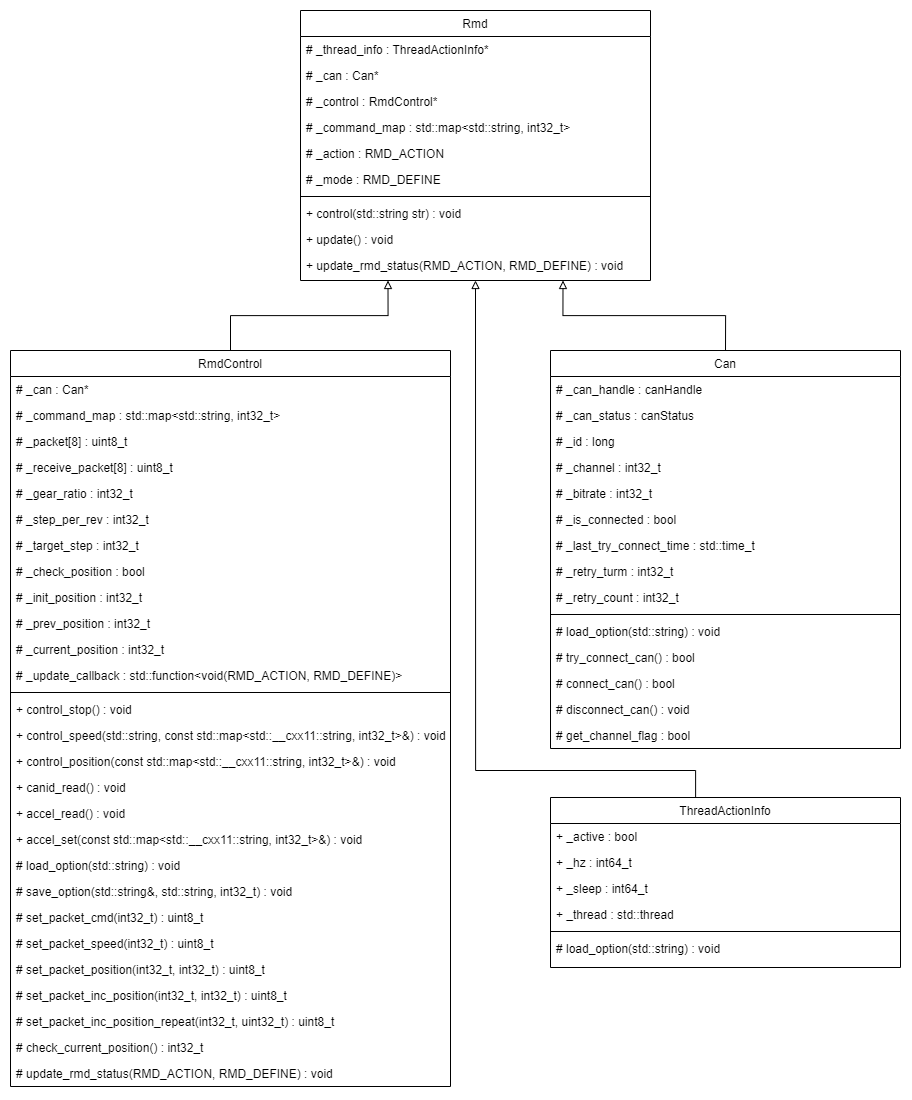

The diagram above was exported from draw.io. Its source (the exported page's mxGraphModel, read from the mxfile embedded in the PNG):
<mxGraphModel dx="1262" dy="1838" grid="1" gridSize="10" guides="1" tooltips="1" connect="1" arrows="1" fold="1" page="1" pageScale="1" pageWidth="1169" pageHeight="1654" math="0" shadow="0">
  <root>
    <mxCell id="0" />
    <mxCell id="1" parent="0" />
    <mxCell id="2" value="Rmd" style="swimlane;fontStyle=0;align=center;verticalAlign=top;childLayout=stackLayout;horizontal=1;startSize=26;horizontalStack=0;resizeParent=1;resizeLast=0;collapsible=1;marginBottom=0;rounded=0;shadow=0;strokeWidth=1;" vertex="1" parent="1">
      <mxGeometry x="410" y="230" width="350" height="270" as="geometry">
        <mxRectangle x="230" y="140" width="160" height="26" as="alternateBounds" />
      </mxGeometry>
    </mxCell>
    <mxCell id="3" value="# _thread_info : ThreadActionInfo*" style="text;align=left;verticalAlign=top;spacingLeft=4;spacingRight=4;overflow=hidden;rotatable=0;points=[[0,0.5],[1,0.5]];portConstraint=eastwest;" vertex="1" parent="2">
      <mxGeometry y="26" width="350" height="26" as="geometry" />
    </mxCell>
    <mxCell id="4" value="# _can : Can*" style="text;align=left;verticalAlign=top;spacingLeft=4;spacingRight=4;overflow=hidden;rotatable=0;points=[[0,0.5],[1,0.5]];portConstraint=eastwest;rounded=0;shadow=0;html=0;" vertex="1" parent="2">
      <mxGeometry y="52" width="350" height="26" as="geometry" />
    </mxCell>
    <mxCell id="5" value="# _control : RmdControl*" style="text;align=left;verticalAlign=top;spacingLeft=4;spacingRight=4;overflow=hidden;rotatable=0;points=[[0,0.5],[1,0.5]];portConstraint=eastwest;rounded=0;shadow=0;html=0;" vertex="1" parent="2">
      <mxGeometry y="78" width="350" height="26" as="geometry" />
    </mxCell>
    <mxCell id="6" value="# _command_map : std::map&lt;std::string, int32_t&gt;" style="text;align=left;verticalAlign=top;spacingLeft=4;spacingRight=4;overflow=hidden;rotatable=0;points=[[0,0.5],[1,0.5]];portConstraint=eastwest;rounded=0;shadow=0;html=0;" vertex="1" parent="2">
      <mxGeometry y="104" width="350" height="26" as="geometry" />
    </mxCell>
    <mxCell id="7" value="# _action : RMD_ACTION" style="text;align=left;verticalAlign=top;spacingLeft=4;spacingRight=4;overflow=hidden;rotatable=0;points=[[0,0.5],[1,0.5]];portConstraint=eastwest;rounded=0;shadow=0;html=0;" vertex="1" parent="2">
      <mxGeometry y="130" width="350" height="26" as="geometry" />
    </mxCell>
    <mxCell id="8" value="# _mode : RMD_DEFINE&#10;" style="text;align=left;verticalAlign=top;spacingLeft=4;spacingRight=4;overflow=hidden;rotatable=0;points=[[0,0.5],[1,0.5]];portConstraint=eastwest;rounded=0;shadow=0;html=0;" vertex="1" parent="2">
      <mxGeometry y="156" width="350" height="26" as="geometry" />
    </mxCell>
    <mxCell id="9" value="" style="line;html=1;strokeWidth=1;align=left;verticalAlign=middle;spacingTop=-1;spacingLeft=3;spacingRight=3;rotatable=0;labelPosition=right;points=[];portConstraint=eastwest;" vertex="1" parent="2">
      <mxGeometry y="182" width="350" height="8" as="geometry" />
    </mxCell>
    <mxCell id="10" value="+ control(std::string str) : void" style="text;align=left;verticalAlign=top;spacingLeft=4;spacingRight=4;overflow=hidden;rotatable=0;points=[[0,0.5],[1,0.5]];portConstraint=eastwest;" vertex="1" parent="2">
      <mxGeometry y="190" width="350" height="26" as="geometry" />
    </mxCell>
    <mxCell id="11" value="+ update() : void" style="text;align=left;verticalAlign=top;spacingLeft=4;spacingRight=4;overflow=hidden;rotatable=0;points=[[0,0.5],[1,0.5]];portConstraint=eastwest;" vertex="1" parent="2">
      <mxGeometry y="216" width="350" height="26" as="geometry" />
    </mxCell>
    <mxCell id="12" value="+ update_rmd_status(RMD_ACTION, RMD_DEFINE) : void" style="text;align=left;verticalAlign=top;spacingLeft=4;spacingRight=4;overflow=hidden;rotatable=0;points=[[0,0.5],[1,0.5]];portConstraint=eastwest;" vertex="1" parent="2">
      <mxGeometry y="242" width="350" height="26" as="geometry" />
    </mxCell>
    <mxCell id="13" value="" style="rounded=0;orthogonalLoop=1;jettySize=auto;html=1;entryX=0.25;entryY=1;entryDx=0;entryDy=0;endArrow=block;endFill=0;strokeWidth=1;exitX=0.5;exitY=0;exitDx=0;exitDy=0;edgeStyle=orthogonalEdgeStyle;" edge="1" source="14" target="2" parent="1">
      <mxGeometry relative="1" as="geometry" />
    </mxCell>
    <mxCell id="14" value="RmdControl" style="swimlane;fontStyle=0;align=center;verticalAlign=top;childLayout=stackLayout;horizontal=1;startSize=26;horizontalStack=0;resizeParent=1;resizeLast=0;collapsible=1;marginBottom=0;rounded=0;shadow=0;strokeWidth=1;" vertex="1" parent="1">
      <mxGeometry x="120" y="570" width="440" height="736" as="geometry">
        <mxRectangle x="230" y="140" width="160" height="26" as="alternateBounds" />
      </mxGeometry>
    </mxCell>
    <mxCell id="15" value="# _can : Can*" style="text;align=left;verticalAlign=top;spacingLeft=4;spacingRight=4;overflow=hidden;rotatable=0;points=[[0,0.5],[1,0.5]];portConstraint=eastwest;" vertex="1" parent="14">
      <mxGeometry y="26" width="440" height="26" as="geometry" />
    </mxCell>
    <mxCell id="16" value="# _command_map : std::map&lt;std::string, int32_t&gt;" style="text;align=left;verticalAlign=top;spacingLeft=4;spacingRight=4;overflow=hidden;rotatable=0;points=[[0,0.5],[1,0.5]];portConstraint=eastwest;rounded=0;shadow=0;html=0;" vertex="1" parent="14">
      <mxGeometry y="52" width="440" height="26" as="geometry" />
    </mxCell>
    <mxCell id="17" value="# _packet[8] : uint8_t" style="text;align=left;verticalAlign=top;spacingLeft=4;spacingRight=4;overflow=hidden;rotatable=0;points=[[0,0.5],[1,0.5]];portConstraint=eastwest;rounded=0;shadow=0;html=0;" vertex="1" parent="14">
      <mxGeometry y="78" width="440" height="26" as="geometry" />
    </mxCell>
    <mxCell id="18" value="# _receive_packet[8] : uint8_t" style="text;align=left;verticalAlign=top;spacingLeft=4;spacingRight=4;overflow=hidden;rotatable=0;points=[[0,0.5],[1,0.5]];portConstraint=eastwest;rounded=0;shadow=0;html=0;" vertex="1" parent="14">
      <mxGeometry y="104" width="440" height="26" as="geometry" />
    </mxCell>
    <mxCell id="19" value="# _gear_ratio : int32_t" style="text;align=left;verticalAlign=top;spacingLeft=4;spacingRight=4;overflow=hidden;rotatable=0;points=[[0,0.5],[1,0.5]];portConstraint=eastwest;rounded=0;shadow=0;html=0;" vertex="1" parent="14">
      <mxGeometry y="130" width="440" height="26" as="geometry" />
    </mxCell>
    <mxCell id="20" value="# _step_per_rev : int32_t" style="text;align=left;verticalAlign=top;spacingLeft=4;spacingRight=4;overflow=hidden;rotatable=0;points=[[0,0.5],[1,0.5]];portConstraint=eastwest;rounded=0;shadow=0;html=0;" vertex="1" parent="14">
      <mxGeometry y="156" width="440" height="26" as="geometry" />
    </mxCell>
    <mxCell id="21" value="# _target_step : int32_t" style="text;align=left;verticalAlign=top;spacingLeft=4;spacingRight=4;overflow=hidden;rotatable=0;points=[[0,0.5],[1,0.5]];portConstraint=eastwest;rounded=0;shadow=0;html=0;" vertex="1" parent="14">
      <mxGeometry y="182" width="440" height="26" as="geometry" />
    </mxCell>
    <mxCell id="22" value="# _check_position : bool" style="text;align=left;verticalAlign=top;spacingLeft=4;spacingRight=4;overflow=hidden;rotatable=0;points=[[0,0.5],[1,0.5]];portConstraint=eastwest;rounded=0;shadow=0;html=0;" vertex="1" parent="14">
      <mxGeometry y="208" width="440" height="26" as="geometry" />
    </mxCell>
    <mxCell id="23" value="# _init_position : int32_t" style="text;align=left;verticalAlign=top;spacingLeft=4;spacingRight=4;overflow=hidden;rotatable=0;points=[[0,0.5],[1,0.5]];portConstraint=eastwest;rounded=0;shadow=0;html=0;" vertex="1" parent="14">
      <mxGeometry y="234" width="440" height="26" as="geometry" />
    </mxCell>
    <mxCell id="24" value="# _prev_position : int32_t" style="text;align=left;verticalAlign=top;spacingLeft=4;spacingRight=4;overflow=hidden;rotatable=0;points=[[0,0.5],[1,0.5]];portConstraint=eastwest;rounded=0;shadow=0;html=0;" vertex="1" parent="14">
      <mxGeometry y="260" width="440" height="26" as="geometry" />
    </mxCell>
    <mxCell id="25" value="# _current_position : int32_t" style="text;align=left;verticalAlign=top;spacingLeft=4;spacingRight=4;overflow=hidden;rotatable=0;points=[[0,0.5],[1,0.5]];portConstraint=eastwest;rounded=0;shadow=0;html=0;" vertex="1" parent="14">
      <mxGeometry y="286" width="440" height="26" as="geometry" />
    </mxCell>
    <mxCell id="26" value="# _update_callback : std::function&lt;void(RMD_ACTION, RMD_DEFINE)&gt;" style="text;align=left;verticalAlign=top;spacingLeft=4;spacingRight=4;overflow=hidden;rotatable=0;points=[[0,0.5],[1,0.5]];portConstraint=eastwest;rounded=0;shadow=0;html=0;" vertex="1" parent="14">
      <mxGeometry y="312" width="440" height="26" as="geometry" />
    </mxCell>
    <mxCell id="27" value="" style="line;html=1;strokeWidth=1;align=left;verticalAlign=middle;spacingTop=-1;spacingLeft=3;spacingRight=3;rotatable=0;labelPosition=right;points=[];portConstraint=eastwest;" vertex="1" parent="14">
      <mxGeometry y="338" width="440" height="8" as="geometry" />
    </mxCell>
    <mxCell id="28" value="+ control_stop() : void" style="text;align=left;verticalAlign=top;spacingLeft=4;spacingRight=4;overflow=hidden;rotatable=0;points=[[0,0.5],[1,0.5]];portConstraint=eastwest;" vertex="1" parent="14">
      <mxGeometry y="346" width="440" height="26" as="geometry" />
    </mxCell>
    <mxCell id="29" value="+ control_speed(std::string, const std::map&lt;std::__cxx11::string, int32_t&gt;&amp;) : void" style="text;align=left;verticalAlign=top;spacingLeft=4;spacingRight=4;overflow=hidden;rotatable=0;points=[[0,0.5],[1,0.5]];portConstraint=eastwest;" vertex="1" parent="14">
      <mxGeometry y="372" width="440" height="26" as="geometry" />
    </mxCell>
    <mxCell id="30" value="+ control_position(const std::map&lt;std::__cxx11::string, int32_t&gt;&amp;) : void" style="text;align=left;verticalAlign=top;spacingLeft=4;spacingRight=4;overflow=hidden;rotatable=0;points=[[0,0.5],[1,0.5]];portConstraint=eastwest;" vertex="1" parent="14">
      <mxGeometry y="398" width="440" height="26" as="geometry" />
    </mxCell>
    <mxCell id="31" value="+ canid_read() : void" style="text;align=left;verticalAlign=top;spacingLeft=4;spacingRight=4;overflow=hidden;rotatable=0;points=[[0,0.5],[1,0.5]];portConstraint=eastwest;" vertex="1" parent="14">
      <mxGeometry y="424" width="440" height="26" as="geometry" />
    </mxCell>
    <mxCell id="32" value="+ accel_read() : void" style="text;align=left;verticalAlign=top;spacingLeft=4;spacingRight=4;overflow=hidden;rotatable=0;points=[[0,0.5],[1,0.5]];portConstraint=eastwest;" vertex="1" parent="14">
      <mxGeometry y="450" width="440" height="26" as="geometry" />
    </mxCell>
    <mxCell id="33" value="+ accel_set(const std::map&lt;std::__cxx11::string, int32_t&gt;&amp;) : void" style="text;align=left;verticalAlign=top;spacingLeft=4;spacingRight=4;overflow=hidden;rotatable=0;points=[[0,0.5],[1,0.5]];portConstraint=eastwest;" vertex="1" parent="14">
      <mxGeometry y="476" width="440" height="26" as="geometry" />
    </mxCell>
    <mxCell id="34" value="# load_option(std::string) : void" style="text;align=left;verticalAlign=top;spacingLeft=4;spacingRight=4;overflow=hidden;rotatable=0;points=[[0,0.5],[1,0.5]];portConstraint=eastwest;" vertex="1" parent="14">
      <mxGeometry y="502" width="440" height="26" as="geometry" />
    </mxCell>
    <mxCell id="35" value="# save_option(std::string&amp;, std::string, int32_t) : void" style="text;align=left;verticalAlign=top;spacingLeft=4;spacingRight=4;overflow=hidden;rotatable=0;points=[[0,0.5],[1,0.5]];portConstraint=eastwest;" vertex="1" parent="14">
      <mxGeometry y="528" width="440" height="26" as="geometry" />
    </mxCell>
    <mxCell id="36" value="# set_packet_cmd(int32_t) : uint8_t" style="text;align=left;verticalAlign=top;spacingLeft=4;spacingRight=4;overflow=hidden;rotatable=0;points=[[0,0.5],[1,0.5]];portConstraint=eastwest;" vertex="1" parent="14">
      <mxGeometry y="554" width="440" height="26" as="geometry" />
    </mxCell>
    <mxCell id="37" value="# set_packet_speed(int32_t) : uint8_t" style="text;align=left;verticalAlign=top;spacingLeft=4;spacingRight=4;overflow=hidden;rotatable=0;points=[[0,0.5],[1,0.5]];portConstraint=eastwest;" vertex="1" parent="14">
      <mxGeometry y="580" width="440" height="26" as="geometry" />
    </mxCell>
    <mxCell id="38" value="# set_packet_position(int32_t, int32_t) : uint8_t" style="text;align=left;verticalAlign=top;spacingLeft=4;spacingRight=4;overflow=hidden;rotatable=0;points=[[0,0.5],[1,0.5]];portConstraint=eastwest;" vertex="1" parent="14">
      <mxGeometry y="606" width="440" height="26" as="geometry" />
    </mxCell>
    <mxCell id="39" value="# set_packet_inc_position(int32_t, int32_t) : uint8_t" style="text;align=left;verticalAlign=top;spacingLeft=4;spacingRight=4;overflow=hidden;rotatable=0;points=[[0,0.5],[1,0.5]];portConstraint=eastwest;" vertex="1" parent="14">
      <mxGeometry y="632" width="440" height="26" as="geometry" />
    </mxCell>
    <mxCell id="40" value="# set_packet_inc_position_repeat(int32_t, uint32_t) : uint8_t" style="text;align=left;verticalAlign=top;spacingLeft=4;spacingRight=4;overflow=hidden;rotatable=0;points=[[0,0.5],[1,0.5]];portConstraint=eastwest;" vertex="1" parent="14">
      <mxGeometry y="658" width="440" height="26" as="geometry" />
    </mxCell>
    <mxCell id="41" value="# check_current_position() : int32_t" style="text;align=left;verticalAlign=top;spacingLeft=4;spacingRight=4;overflow=hidden;rotatable=0;points=[[0,0.5],[1,0.5]];portConstraint=eastwest;" vertex="1" parent="14">
      <mxGeometry y="684" width="440" height="26" as="geometry" />
    </mxCell>
    <mxCell id="42" value="# update_rmd_status(RMD_ACTION, RMD_DEFINE) : void" style="text;align=left;verticalAlign=top;spacingLeft=4;spacingRight=4;overflow=hidden;rotatable=0;points=[[0,0.5],[1,0.5]];portConstraint=eastwest;" vertex="1" parent="14">
      <mxGeometry y="710" width="440" height="26" as="geometry" />
    </mxCell>
    <mxCell id="43" value="Can" style="swimlane;fontStyle=0;align=center;verticalAlign=top;childLayout=stackLayout;horizontal=1;startSize=26;horizontalStack=0;resizeParent=1;resizeLast=0;collapsible=1;marginBottom=0;rounded=0;shadow=0;strokeWidth=1;" vertex="1" parent="1">
      <mxGeometry x="660" y="570" width="350" height="398" as="geometry">
        <mxRectangle x="230" y="140" width="160" height="26" as="alternateBounds" />
      </mxGeometry>
    </mxCell>
    <mxCell id="44" value="# _can_handle : canHandle" style="text;align=left;verticalAlign=top;spacingLeft=4;spacingRight=4;overflow=hidden;rotatable=0;points=[[0,0.5],[1,0.5]];portConstraint=eastwest;" vertex="1" parent="43">
      <mxGeometry y="26" width="350" height="26" as="geometry" />
    </mxCell>
    <mxCell id="45" value="# _can_status : canStatus" style="text;align=left;verticalAlign=top;spacingLeft=4;spacingRight=4;overflow=hidden;rotatable=0;points=[[0,0.5],[1,0.5]];portConstraint=eastwest;rounded=0;shadow=0;html=0;" vertex="1" parent="43">
      <mxGeometry y="52" width="350" height="26" as="geometry" />
    </mxCell>
    <mxCell id="46" value="# _id : long" style="text;align=left;verticalAlign=top;spacingLeft=4;spacingRight=4;overflow=hidden;rotatable=0;points=[[0,0.5],[1,0.5]];portConstraint=eastwest;rounded=0;shadow=0;html=0;" vertex="1" parent="43">
      <mxGeometry y="78" width="350" height="26" as="geometry" />
    </mxCell>
    <mxCell id="47" value="# _channel : int32_t" style="text;align=left;verticalAlign=top;spacingLeft=4;spacingRight=4;overflow=hidden;rotatable=0;points=[[0,0.5],[1,0.5]];portConstraint=eastwest;rounded=0;shadow=0;html=0;" vertex="1" parent="43">
      <mxGeometry y="104" width="350" height="26" as="geometry" />
    </mxCell>
    <mxCell id="48" value="# _bitrate : int32_t" style="text;align=left;verticalAlign=top;spacingLeft=4;spacingRight=4;overflow=hidden;rotatable=0;points=[[0,0.5],[1,0.5]];portConstraint=eastwest;rounded=0;shadow=0;html=0;" vertex="1" parent="43">
      <mxGeometry y="130" width="350" height="26" as="geometry" />
    </mxCell>
    <mxCell id="49" value="# _is_connected : bool" style="text;align=left;verticalAlign=top;spacingLeft=4;spacingRight=4;overflow=hidden;rotatable=0;points=[[0,0.5],[1,0.5]];portConstraint=eastwest;rounded=0;shadow=0;html=0;" vertex="1" parent="43">
      <mxGeometry y="156" width="350" height="26" as="geometry" />
    </mxCell>
    <mxCell id="50" value="# _last_try_connect_time : std::time_t" style="text;align=left;verticalAlign=top;spacingLeft=4;spacingRight=4;overflow=hidden;rotatable=0;points=[[0,0.5],[1,0.5]];portConstraint=eastwest;rounded=0;shadow=0;html=0;" vertex="1" parent="43">
      <mxGeometry y="182" width="350" height="26" as="geometry" />
    </mxCell>
    <mxCell id="51" value="# _retry_turm : int32_t" style="text;align=left;verticalAlign=top;spacingLeft=4;spacingRight=4;overflow=hidden;rotatable=0;points=[[0,0.5],[1,0.5]];portConstraint=eastwest;rounded=0;shadow=0;html=0;" vertex="1" parent="43">
      <mxGeometry y="208" width="350" height="26" as="geometry" />
    </mxCell>
    <mxCell id="52" value="# _retry_count : int32_t" style="text;align=left;verticalAlign=top;spacingLeft=4;spacingRight=4;overflow=hidden;rotatable=0;points=[[0,0.5],[1,0.5]];portConstraint=eastwest;rounded=0;shadow=0;html=0;" vertex="1" parent="43">
      <mxGeometry y="234" width="350" height="26" as="geometry" />
    </mxCell>
    <mxCell id="53" value="" style="line;html=1;strokeWidth=1;align=left;verticalAlign=middle;spacingTop=-1;spacingLeft=3;spacingRight=3;rotatable=0;labelPosition=right;points=[];portConstraint=eastwest;" vertex="1" parent="43">
      <mxGeometry y="260" width="350" height="8" as="geometry" />
    </mxCell>
    <mxCell id="54" value="# load_option(std::string) : void" style="text;align=left;verticalAlign=top;spacingLeft=4;spacingRight=4;overflow=hidden;rotatable=0;points=[[0,0.5],[1,0.5]];portConstraint=eastwest;" vertex="1" parent="43">
      <mxGeometry y="268" width="350" height="26" as="geometry" />
    </mxCell>
    <mxCell id="55" value="# try_connect_can() : bool" style="text;align=left;verticalAlign=top;spacingLeft=4;spacingRight=4;overflow=hidden;rotatable=0;points=[[0,0.5],[1,0.5]];portConstraint=eastwest;" vertex="1" parent="43">
      <mxGeometry y="294" width="350" height="26" as="geometry" />
    </mxCell>
    <mxCell id="56" value="# connect_can() : bool" style="text;align=left;verticalAlign=top;spacingLeft=4;spacingRight=4;overflow=hidden;rotatable=0;points=[[0,0.5],[1,0.5]];portConstraint=eastwest;" vertex="1" parent="43">
      <mxGeometry y="320" width="350" height="26" as="geometry" />
    </mxCell>
    <mxCell id="57" value="# disconnect_can() : void" style="text;align=left;verticalAlign=top;spacingLeft=4;spacingRight=4;overflow=hidden;rotatable=0;points=[[0,0.5],[1,0.5]];portConstraint=eastwest;" vertex="1" parent="43">
      <mxGeometry y="346" width="350" height="26" as="geometry" />
    </mxCell>
    <mxCell id="58" value="# get_channel_flag : bool" style="text;align=left;verticalAlign=top;spacingLeft=4;spacingRight=4;overflow=hidden;rotatable=0;points=[[0,0.5],[1,0.5]];portConstraint=eastwest;" vertex="1" parent="43">
      <mxGeometry y="372" width="350" height="26" as="geometry" />
    </mxCell>
    <mxCell id="59" value="" style="edgeStyle=orthogonalEdgeStyle;rounded=0;orthogonalLoop=1;jettySize=auto;html=1;entryX=0.5;entryY=1;entryDx=0;entryDy=0;endArrow=block;endFill=0;" edge="1" source="60" target="2" parent="1">
      <mxGeometry relative="1" as="geometry">
        <Array as="points">
          <mxPoint x="805" y="990" />
          <mxPoint x="585" y="990" />
        </Array>
      </mxGeometry>
    </mxCell>
    <mxCell id="60" value="ThreadActionInfo" style="swimlane;fontStyle=0;align=center;verticalAlign=top;childLayout=stackLayout;horizontal=1;startSize=26;horizontalStack=0;resizeParent=1;resizeLast=0;collapsible=1;marginBottom=0;rounded=0;shadow=0;strokeWidth=1;" vertex="1" parent="1">
      <mxGeometry x="660" y="1017" width="350" height="170" as="geometry">
        <mxRectangle x="230" y="140" width="160" height="26" as="alternateBounds" />
      </mxGeometry>
    </mxCell>
    <mxCell id="61" value="+ _active : bool" style="text;align=left;verticalAlign=top;spacingLeft=4;spacingRight=4;overflow=hidden;rotatable=0;points=[[0,0.5],[1,0.5]];portConstraint=eastwest;" vertex="1" parent="60">
      <mxGeometry y="26" width="350" height="26" as="geometry" />
    </mxCell>
    <mxCell id="62" value="+ _hz : int64_t" style="text;align=left;verticalAlign=top;spacingLeft=4;spacingRight=4;overflow=hidden;rotatable=0;points=[[0,0.5],[1,0.5]];portConstraint=eastwest;rounded=0;shadow=0;html=0;" vertex="1" parent="60">
      <mxGeometry y="52" width="350" height="26" as="geometry" />
    </mxCell>
    <mxCell id="63" value="+ _sleep : int64_t" style="text;align=left;verticalAlign=top;spacingLeft=4;spacingRight=4;overflow=hidden;rotatable=0;points=[[0,0.5],[1,0.5]];portConstraint=eastwest;rounded=0;shadow=0;html=0;" vertex="1" parent="60">
      <mxGeometry y="78" width="350" height="26" as="geometry" />
    </mxCell>
    <mxCell id="64" value="+ _thread : std::thread" style="text;align=left;verticalAlign=top;spacingLeft=4;spacingRight=4;overflow=hidden;rotatable=0;points=[[0,0.5],[1,0.5]];portConstraint=eastwest;rounded=0;shadow=0;html=0;" vertex="1" parent="60">
      <mxGeometry y="104" width="350" height="26" as="geometry" />
    </mxCell>
    <mxCell id="65" value="" style="line;html=1;strokeWidth=1;align=left;verticalAlign=middle;spacingTop=-1;spacingLeft=3;spacingRight=3;rotatable=0;labelPosition=right;points=[];portConstraint=eastwest;" vertex="1" parent="60">
      <mxGeometry y="130" width="350" height="8" as="geometry" />
    </mxCell>
    <mxCell id="66" value="# load_option(std::string) : void" style="text;align=left;verticalAlign=top;spacingLeft=4;spacingRight=4;overflow=hidden;rotatable=0;points=[[0,0.5],[1,0.5]];portConstraint=eastwest;" vertex="1" parent="60">
      <mxGeometry y="138" width="350" height="26" as="geometry" />
    </mxCell>
    <mxCell id="67" value="" style="rounded=0;orthogonalLoop=1;jettySize=auto;html=1;entryX=0.75;entryY=1;entryDx=0;entryDy=0;endArrow=block;endFill=0;strokeWidth=1;exitX=0.5;exitY=0;exitDx=0;exitDy=0;edgeStyle=orthogonalEdgeStyle;" edge="1" source="43" target="2" parent="1">
      <mxGeometry relative="1" as="geometry">
        <mxPoint x="430" y="560" as="sourcePoint" />
        <mxPoint x="508" y="510" as="targetPoint" />
      </mxGeometry>
    </mxCell>
  </root>
</mxGraphModel>